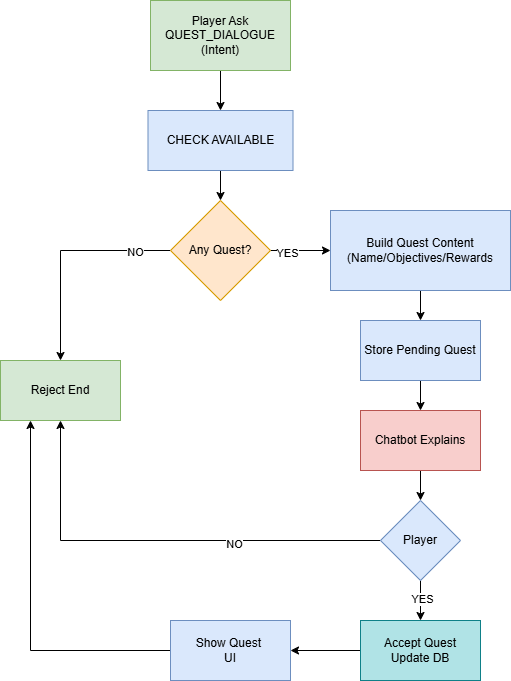

The diagram above was exported from draw.io. Its source (the exported page's mxGraphModel, read from the mxfile embedded in the PNG):
<mxGraphModel dx="1020" dy="588" grid="1" gridSize="10" guides="1" tooltips="1" connect="1" arrows="1" fold="1" page="1" pageScale="1" pageWidth="1200" pageHeight="1920" math="0" shadow="0">
  <root>
    <mxCell id="0" />
    <mxCell id="1" parent="0" />
    <mxCell id="cVGEE3Uj3fcx3WCdHToE-4" edge="1" parent="1" source="cVGEE3Uj3fcx3WCdHToE-2" style="edgeStyle=orthogonalEdgeStyle;rounded=0;orthogonalLoop=1;jettySize=auto;html=1;" target="cVGEE3Uj3fcx3WCdHToE-3" value="">
      <mxGeometry relative="1" as="geometry" />
    </mxCell>
    <mxCell id="cVGEE3Uj3fcx3WCdHToE-2" parent="1" style="rounded=0;whiteSpace=wrap;html=1;fillColor=#d5e8d4;strokeColor=#82b366;" value="Player Ask QUEST_DIALOGUE&lt;div&gt;(Intent)&lt;/div&gt;" vertex="1">
      <mxGeometry height="70" width="140" x="460" y="200" as="geometry" />
    </mxCell>
    <mxCell id="cVGEE3Uj3fcx3WCdHToE-7" edge="1" parent="1" source="cVGEE3Uj3fcx3WCdHToE-3" style="edgeStyle=orthogonalEdgeStyle;rounded=0;orthogonalLoop=1;jettySize=auto;html=1;" target="cVGEE3Uj3fcx3WCdHToE-5" value="">
      <mxGeometry relative="1" as="geometry" />
    </mxCell>
    <mxCell id="cVGEE3Uj3fcx3WCdHToE-3" parent="1" style="rounded=0;whiteSpace=wrap;html=1;fillColor=#dae8fc;strokeColor=#6c8ebf;" value="CHECK AVAILABLE" vertex="1">
      <mxGeometry height="60" width="145" x="457.5" y="310" as="geometry" />
    </mxCell>
    <mxCell id="cVGEE3Uj3fcx3WCdHToE-11" edge="1" parent="1" source="cVGEE3Uj3fcx3WCdHToE-5" style="edgeStyle=orthogonalEdgeStyle;rounded=0;orthogonalLoop=1;jettySize=auto;html=1;exitX=1;exitY=0.5;exitDx=0;exitDy=0;entryX=0;entryY=0.5;entryDx=0;entryDy=0;" target="cVGEE3Uj3fcx3WCdHToE-8">
      <mxGeometry relative="1" as="geometry">
        <mxPoint x="600" y="450" as="targetPoint" />
      </mxGeometry>
    </mxCell>
    <mxCell id="cVGEE3Uj3fcx3WCdHToE-12" connectable="0" parent="cVGEE3Uj3fcx3WCdHToE-11" style="edgeLabel;html=1;align=center;verticalAlign=middle;resizable=0;points=[];" value="YES" vertex="1">
      <mxGeometry relative="1" x="-0.475" y="-2" as="geometry">
        <mxPoint as="offset" />
      </mxGeometry>
    </mxCell>
    <mxCell id="cVGEE3Uj3fcx3WCdHToE-17" edge="1" parent="1" source="cVGEE3Uj3fcx3WCdHToE-5" style="edgeStyle=orthogonalEdgeStyle;rounded=0;orthogonalLoop=1;jettySize=auto;html=1;" target="cVGEE3Uj3fcx3WCdHToE-16">
      <mxGeometry relative="1" as="geometry" />
    </mxCell>
    <mxCell id="cVGEE3Uj3fcx3WCdHToE-18" connectable="0" parent="cVGEE3Uj3fcx3WCdHToE-17" style="edgeLabel;html=1;align=center;verticalAlign=middle;resizable=0;points=[];" value="NO" vertex="1">
      <mxGeometry relative="1" x="-0.6735" y="1" as="geometry">
        <mxPoint as="offset" />
      </mxGeometry>
    </mxCell>
    <mxCell id="cVGEE3Uj3fcx3WCdHToE-5" parent="1" style="rhombus;whiteSpace=wrap;html=1;fillColor=#ffe6cc;strokeColor=#d79b00;" value="Any Quest?" vertex="1">
      <mxGeometry height="100" width="100" x="480" y="400" as="geometry" />
    </mxCell>
    <mxCell id="cVGEE3Uj3fcx3WCdHToE-14" edge="1" parent="1" source="cVGEE3Uj3fcx3WCdHToE-8" style="edgeStyle=orthogonalEdgeStyle;rounded=0;orthogonalLoop=1;jettySize=auto;html=1;" target="cVGEE3Uj3fcx3WCdHToE-13" value="">
      <mxGeometry relative="1" as="geometry" />
    </mxCell>
    <mxCell id="cVGEE3Uj3fcx3WCdHToE-8" parent="1" style="rounded=0;whiteSpace=wrap;html=1;fillColor=#dae8fc;strokeColor=#6c8ebf;" value="Build Quest Content&lt;div&gt;(Name/Objectives/Rewards&lt;/div&gt;" vertex="1">
      <mxGeometry height="80" width="180" x="640" y="410" as="geometry" />
    </mxCell>
    <mxCell id="cVGEE3Uj3fcx3WCdHToE-19" edge="1" parent="1" source="cVGEE3Uj3fcx3WCdHToE-13" style="edgeStyle=orthogonalEdgeStyle;rounded=0;orthogonalLoop=1;jettySize=auto;html=1;" target="cVGEE3Uj3fcx3WCdHToE-15" value="">
      <mxGeometry relative="1" as="geometry" />
    </mxCell>
    <mxCell id="cVGEE3Uj3fcx3WCdHToE-13" parent="1" style="rounded=0;whiteSpace=wrap;html=1;fillColor=#dae8fc;strokeColor=#6c8ebf;" value="Store Pending Quest" vertex="1">
      <mxGeometry height="60" width="120" x="670" y="520" as="geometry" />
    </mxCell>
    <mxCell id="cVGEE3Uj3fcx3WCdHToE-21" edge="1" parent="1" source="cVGEE3Uj3fcx3WCdHToE-15" style="edgeStyle=orthogonalEdgeStyle;rounded=0;orthogonalLoop=1;jettySize=auto;html=1;" target="cVGEE3Uj3fcx3WCdHToE-20" value="">
      <mxGeometry relative="1" as="geometry" />
    </mxCell>
    <mxCell id="cVGEE3Uj3fcx3WCdHToE-15" parent="1" style="rounded=0;whiteSpace=wrap;html=1;fillColor=#f8cecc;strokeColor=#b85450;" value="Chatbot Explains" vertex="1">
      <mxGeometry height="60" width="120" x="670" y="610" as="geometry" />
    </mxCell>
    <mxCell id="cVGEE3Uj3fcx3WCdHToE-16" parent="1" style="rounded=0;whiteSpace=wrap;html=1;fillColor=#d5e8d4;strokeColor=#82b366;" value="Reject End" vertex="1">
      <mxGeometry height="60" width="120" x="310" y="560" as="geometry" />
    </mxCell>
    <mxCell id="cVGEE3Uj3fcx3WCdHToE-23" edge="1" parent="1" source="cVGEE3Uj3fcx3WCdHToE-20" style="edgeStyle=orthogonalEdgeStyle;rounded=0;orthogonalLoop=1;jettySize=auto;html=1;" target="cVGEE3Uj3fcx3WCdHToE-22" value="">
      <mxGeometry relative="1" as="geometry" />
    </mxCell>
    <mxCell id="cVGEE3Uj3fcx3WCdHToE-24" connectable="0" parent="cVGEE3Uj3fcx3WCdHToE-23" style="edgeLabel;html=1;align=center;verticalAlign=middle;resizable=0;points=[];" value="YES" vertex="1">
      <mxGeometry relative="1" x="-0.09" y="1" as="geometry">
        <mxPoint as="offset" />
      </mxGeometry>
    </mxCell>
    <mxCell id="cVGEE3Uj3fcx3WCdHToE-25" edge="1" parent="1" source="cVGEE3Uj3fcx3WCdHToE-20" style="edgeStyle=orthogonalEdgeStyle;rounded=0;orthogonalLoop=1;jettySize=auto;html=1;entryX=0.5;entryY=1;entryDx=0;entryDy=0;" target="cVGEE3Uj3fcx3WCdHToE-16">
      <mxGeometry relative="1" as="geometry" />
    </mxCell>
    <mxCell id="cVGEE3Uj3fcx3WCdHToE-26" connectable="0" parent="cVGEE3Uj3fcx3WCdHToE-25" style="edgeLabel;html=1;align=center;verticalAlign=middle;resizable=0;points=[];" value="NO" vertex="1">
      <mxGeometry relative="1" x="-0.3298" y="3" as="geometry">
        <mxPoint as="offset" />
      </mxGeometry>
    </mxCell>
    <mxCell id="cVGEE3Uj3fcx3WCdHToE-20" parent="1" style="rhombus;whiteSpace=wrap;html=1;fillColor=#dae8fc;strokeColor=#6c8ebf;" value="Player" vertex="1">
      <mxGeometry height="80" width="80" x="690" y="700" as="geometry" />
    </mxCell>
    <mxCell id="cVGEE3Uj3fcx3WCdHToE-30" edge="1" parent="1" source="cVGEE3Uj3fcx3WCdHToE-22" style="edgeStyle=orthogonalEdgeStyle;rounded=0;orthogonalLoop=1;jettySize=auto;html=1;" target="cVGEE3Uj3fcx3WCdHToE-29" value="">
      <mxGeometry relative="1" as="geometry" />
    </mxCell>
    <mxCell id="cVGEE3Uj3fcx3WCdHToE-22" parent="1" style="rounded=0;whiteSpace=wrap;html=1;fillColor=#b0e3e6;strokeColor=#0e8088;" value="Accept Quest&lt;div&gt;Update DB&lt;/div&gt;" vertex="1">
      <mxGeometry height="60" width="120" x="670" y="820" as="geometry" />
    </mxCell>
    <mxCell id="cVGEE3Uj3fcx3WCdHToE-31" edge="1" parent="1" source="cVGEE3Uj3fcx3WCdHToE-29" style="edgeStyle=orthogonalEdgeStyle;rounded=0;orthogonalLoop=1;jettySize=auto;html=1;entryX=0.25;entryY=1;entryDx=0;entryDy=0;" target="cVGEE3Uj3fcx3WCdHToE-16">
      <mxGeometry relative="1" as="geometry" />
    </mxCell>
    <mxCell id="cVGEE3Uj3fcx3WCdHToE-29" parent="1" style="rounded=0;whiteSpace=wrap;html=1;fillColor=#dae8fc;strokeColor=#6c8ebf;" value="Show Quest&amp;nbsp;&lt;div&gt;UI&lt;/div&gt;" vertex="1">
      <mxGeometry height="60" width="120" x="480" y="820" as="geometry" />
    </mxCell>
  </root>
</mxGraphModel>